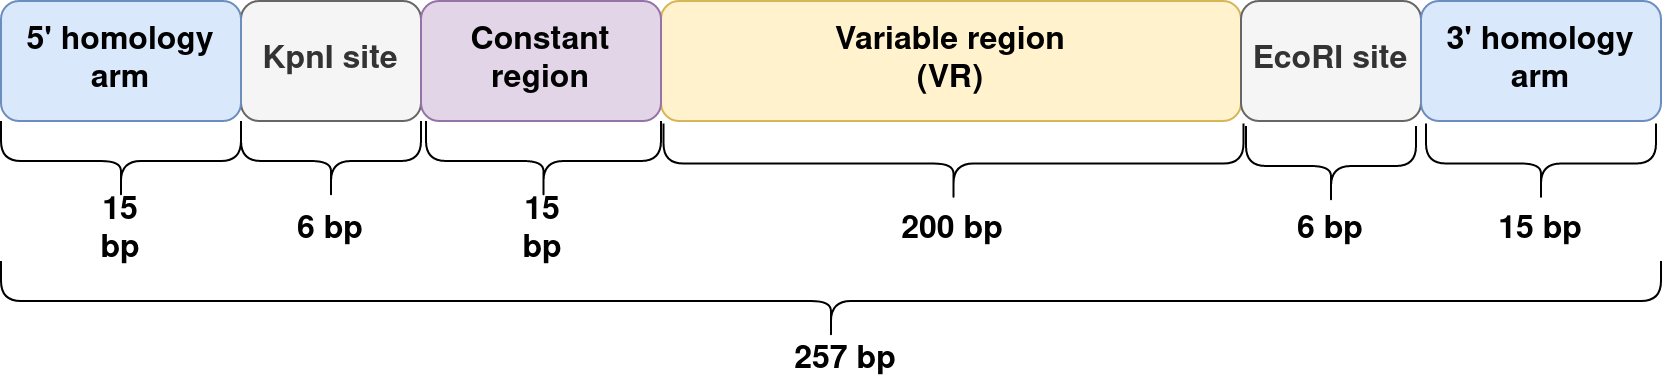

The diagram above was exported from draw.io. Its source (the exported page's mxGraphModel, read from the mxfile embedded in the PNG):
<mxGraphModel dx="1445" dy="388" grid="1" gridSize="10" guides="1" tooltips="1" connect="1" arrows="1" fold="1" page="1" pageScale="1" pageWidth="850" pageHeight="1100" math="0" shadow="0">
  <root>
    <mxCell id="0" />
    <mxCell id="1" parent="0" />
    <mxCell id="1EIl_mbh1fEk5Xu0-Rxj-1" value="&lt;div style=&quot;font-size: 16px;&quot;&gt;&lt;span style=&quot;font-size: 16px;&quot;&gt;Variable region&lt;/span&gt;&lt;/div&gt;&lt;div style=&quot;font-size: 16px;&quot;&gt;&lt;span style=&quot;font-size: 16px;&quot;&gt;(VR)&lt;br style=&quot;font-size: 16px;&quot;&gt;&lt;/span&gt;&lt;/div&gt;" style="rounded=1;whiteSpace=wrap;html=1;fillColor=#fff2cc;strokeColor=#d6b656;fontStyle=1;fontSize=16;" vertex="1" parent="1">
      <mxGeometry x="280" y="230" width="290" height="60" as="geometry" />
    </mxCell>
    <mxCell id="1EIl_mbh1fEk5Xu0-Rxj-2" value="&lt;span style=&quot;font-size: 16px;&quot;&gt;KpnI&lt;/span&gt; site" style="rounded=1;whiteSpace=wrap;html=1;fillColor=#f5f5f5;strokeColor=#666666;fontStyle=1;fontSize=16;fontColor=#333333;" vertex="1" parent="1">
      <mxGeometry x="70" y="230" width="90" height="60" as="geometry" />
    </mxCell>
    <mxCell id="1EIl_mbh1fEk5Xu0-Rxj-3" value="EcoRI site" style="rounded=1;whiteSpace=wrap;html=1;fillColor=#f5f5f5;strokeColor=#666666;fontStyle=1;fontSize=16;fontColor=#333333;" vertex="1" parent="1">
      <mxGeometry x="570" y="230" width="90" height="60" as="geometry" />
    </mxCell>
    <mxCell id="1EIl_mbh1fEk5Xu0-Rxj-4" value="5' homology arm" style="rounded=1;whiteSpace=wrap;html=1;fillColor=#dae8fc;strokeColor=#6c8ebf;fontStyle=1;fontSize=16;" vertex="1" parent="1">
      <mxGeometry x="-50" y="230" width="120" height="60" as="geometry" />
    </mxCell>
    <mxCell id="1EIl_mbh1fEk5Xu0-Rxj-8" value="" style="shape=curlyBracket;whiteSpace=wrap;html=1;rounded=1;flipH=1;fontSize=16;rotation=90;fontStyle=1" vertex="1" parent="1">
      <mxGeometry x="-10" y="250" width="40" height="120" as="geometry" />
    </mxCell>
    <mxCell id="1EIl_mbh1fEk5Xu0-Rxj-11" value="3' homology arm" style="rounded=1;whiteSpace=wrap;html=1;fillColor=#dae8fc;strokeColor=#6c8ebf;fontStyle=1;fontSize=16;" vertex="1" parent="1">
      <mxGeometry x="660" y="230" width="120" height="60" as="geometry" />
    </mxCell>
    <mxCell id="1EIl_mbh1fEk5Xu0-Rxj-12" value="Constant region" style="rounded=1;whiteSpace=wrap;html=1;fillColor=#e1d5e7;strokeColor=#9673a6;fontStyle=1;fontSize=16;" vertex="1" parent="1">
      <mxGeometry x="160" y="230" width="120" height="60" as="geometry" />
    </mxCell>
    <mxCell id="1EIl_mbh1fEk5Xu0-Rxj-14" value="" style="shape=curlyBracket;whiteSpace=wrap;html=1;rounded=1;flipH=1;fontSize=16;rotation=90;fontStyle=1" vertex="1" parent="1">
      <mxGeometry x="95" y="265" width="40" height="90" as="geometry" />
    </mxCell>
    <mxCell id="1EIl_mbh1fEk5Xu0-Rxj-15" value="" style="shape=curlyBracket;whiteSpace=wrap;html=1;rounded=1;flipH=1;fontSize=16;rotation=90;fontStyle=1" vertex="1" parent="1">
      <mxGeometry x="201.25" y="251.25" width="40" height="117.5" as="geometry" />
    </mxCell>
    <mxCell id="1EIl_mbh1fEk5Xu0-Rxj-16" value="" style="shape=curlyBracket;whiteSpace=wrap;html=1;rounded=1;flipH=1;fontSize=16;rotation=90;fontStyle=1" vertex="1" parent="1">
      <mxGeometry x="406.25" y="166.25" width="40" height="290" as="geometry" />
    </mxCell>
    <mxCell id="1EIl_mbh1fEk5Xu0-Rxj-17" value="" style="shape=curlyBracket;whiteSpace=wrap;html=1;rounded=1;flipH=1;fontSize=16;rotation=90;fontStyle=1" vertex="1" parent="1">
      <mxGeometry x="595" y="270" width="40" height="85" as="geometry" />
    </mxCell>
    <mxCell id="1EIl_mbh1fEk5Xu0-Rxj-18" value="" style="shape=curlyBracket;whiteSpace=wrap;html=1;rounded=1;flipH=1;fontSize=16;rotation=90;fontStyle=1" vertex="1" parent="1">
      <mxGeometry x="700" y="253.75" width="40" height="115" as="geometry" />
    </mxCell>
    <mxCell id="1EIl_mbh1fEk5Xu0-Rxj-19" value="15 bp" style="text;html=1;strokeColor=none;fillColor=none;align=center;verticalAlign=middle;whiteSpace=wrap;rounded=0;fontSize=16;fontStyle=1" vertex="1" parent="1">
      <mxGeometry x="-10" y="335" width="40" height="20" as="geometry" />
    </mxCell>
    <mxCell id="1EIl_mbh1fEk5Xu0-Rxj-20" value="6 bp" style="text;html=1;strokeColor=none;fillColor=none;align=center;verticalAlign=middle;whiteSpace=wrap;rounded=0;fontSize=16;fontStyle=1" vertex="1" parent="1">
      <mxGeometry x="95" y="335" width="40" height="20" as="geometry" />
    </mxCell>
    <mxCell id="1EIl_mbh1fEk5Xu0-Rxj-21" value="15 bp" style="text;html=1;strokeColor=none;fillColor=none;align=center;verticalAlign=middle;whiteSpace=wrap;rounded=0;fontSize=16;fontStyle=1" vertex="1" parent="1">
      <mxGeometry x="201.25" y="335" width="40" height="20" as="geometry" />
    </mxCell>
    <mxCell id="1EIl_mbh1fEk5Xu0-Rxj-22" value="200 bp" style="text;html=1;strokeColor=none;fillColor=none;align=center;verticalAlign=middle;whiteSpace=wrap;rounded=0;fontSize=16;fontStyle=1" vertex="1" parent="1">
      <mxGeometry x="396.25" y="335" width="60" height="20" as="geometry" />
    </mxCell>
    <mxCell id="1EIl_mbh1fEk5Xu0-Rxj-23" value="6 bp" style="text;html=1;strokeColor=none;fillColor=none;align=center;verticalAlign=middle;whiteSpace=wrap;rounded=0;fontSize=16;fontStyle=1" vertex="1" parent="1">
      <mxGeometry x="585" y="335" width="60" height="20" as="geometry" />
    </mxCell>
    <mxCell id="1EIl_mbh1fEk5Xu0-Rxj-24" value="&lt;div style=&quot;font-size: 16px;&quot;&gt;15 bp&lt;/div&gt;" style="text;html=1;strokeColor=none;fillColor=none;align=center;verticalAlign=middle;whiteSpace=wrap;rounded=0;fontSize=16;fontStyle=1" vertex="1" parent="1">
      <mxGeometry x="690" y="335" width="60" height="20" as="geometry" />
    </mxCell>
    <mxCell id="1EIl_mbh1fEk5Xu0-Rxj-25" value="" style="shape=curlyBracket;whiteSpace=wrap;html=1;rounded=1;flipH=1;fontSize=16;rotation=90;fontStyle=1" vertex="1" parent="1">
      <mxGeometry x="345" y="-35" width="40" height="830" as="geometry" />
    </mxCell>
    <mxCell id="1EIl_mbh1fEk5Xu0-Rxj-26" value="257 bp" style="text;html=1;strokeColor=none;fillColor=none;align=center;verticalAlign=middle;whiteSpace=wrap;rounded=0;fontSize=16;fontStyle=1" vertex="1" parent="1">
      <mxGeometry x="345" y="400" width="55" height="20" as="geometry" />
    </mxCell>
  </root>
</mxGraphModel>